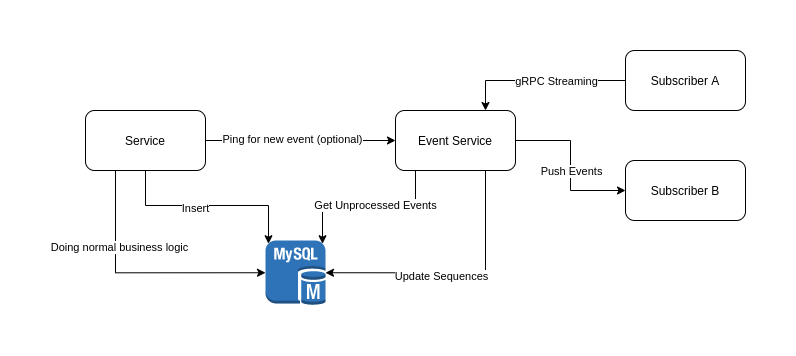

The diagram above was exported from draw.io. Its source (the exported page's mxGraphModel, read from the mxfile embedded in the PNG):
<mxGraphModel dx="1350" dy="806" grid="1" gridSize="10" guides="1" tooltips="1" connect="1" arrows="1" fold="1" page="1" pageScale="1" pageWidth="827" pageHeight="1169" math="0" shadow="0">
  <root>
    <mxCell id="0" />
    <mxCell id="1" parent="0" />
    <mxCell id="pn4r1jSE3xJrNz6mfzu7-4" value="" style="outlineConnect=0;dashed=0;verticalLabelPosition=bottom;verticalAlign=top;align=center;html=1;shape=mxgraph.aws3.mysql_db_instance;fillColor=#2E73B8;gradientColor=none;" vertex="1" parent="1">
      <mxGeometry x="390" y="410" width="60" height="64.5" as="geometry" />
    </mxCell>
    <mxCell id="pn4r1jSE3xJrNz6mfzu7-6" style="edgeStyle=orthogonalEdgeStyle;rounded=0;orthogonalLoop=1;jettySize=auto;html=1;exitX=0.5;exitY=1;exitDx=0;exitDy=0;entryX=0.05;entryY=0.05;entryDx=0;entryDy=0;entryPerimeter=0;" edge="1" parent="1" source="pn4r1jSE3xJrNz6mfzu7-5" target="pn4r1jSE3xJrNz6mfzu7-4">
      <mxGeometry relative="1" as="geometry" />
    </mxCell>
    <mxCell id="pn4r1jSE3xJrNz6mfzu7-11" value="Insert" style="edgeLabel;html=1;align=center;verticalAlign=middle;resizable=0;points=[];" vertex="1" connectable="0" parent="pn4r1jSE3xJrNz6mfzu7-6">
      <mxGeometry x="-0.1466" y="-2" relative="1" as="geometry">
        <mxPoint as="offset" />
      </mxGeometry>
    </mxCell>
    <mxCell id="pn4r1jSE3xJrNz6mfzu7-8" style="edgeStyle=orthogonalEdgeStyle;rounded=0;orthogonalLoop=1;jettySize=auto;html=1;exitX=1;exitY=0.5;exitDx=0;exitDy=0;entryX=0;entryY=0.5;entryDx=0;entryDy=0;" edge="1" parent="1" source="pn4r1jSE3xJrNz6mfzu7-5" target="pn4r1jSE3xJrNz6mfzu7-7">
      <mxGeometry relative="1" as="geometry" />
    </mxCell>
    <mxCell id="pn4r1jSE3xJrNz6mfzu7-15" value="Ping for new event (optional)" style="edgeLabel;html=1;align=center;verticalAlign=middle;resizable=0;points=[];" vertex="1" connectable="0" parent="pn4r1jSE3xJrNz6mfzu7-8">
      <mxGeometry x="-0.11" y="2" relative="1" as="geometry">
        <mxPoint x="1" as="offset" />
      </mxGeometry>
    </mxCell>
    <mxCell id="pn4r1jSE3xJrNz6mfzu7-17" style="edgeStyle=orthogonalEdgeStyle;rounded=0;orthogonalLoop=1;jettySize=auto;html=1;exitX=0.25;exitY=1;exitDx=0;exitDy=0;entryX=0;entryY=0.5;entryDx=0;entryDy=0;entryPerimeter=0;" edge="1" parent="1" source="pn4r1jSE3xJrNz6mfzu7-5" target="pn4r1jSE3xJrNz6mfzu7-4">
      <mxGeometry relative="1" as="geometry" />
    </mxCell>
    <mxCell id="pn4r1jSE3xJrNz6mfzu7-18" value="Doing normal business logic" style="edgeLabel;html=1;align=center;verticalAlign=middle;resizable=0;points=[];" vertex="1" connectable="0" parent="pn4r1jSE3xJrNz6mfzu7-17">
      <mxGeometry x="-0.3975" y="3" relative="1" as="geometry">
        <mxPoint as="offset" />
      </mxGeometry>
    </mxCell>
    <mxCell id="pn4r1jSE3xJrNz6mfzu7-5" value="Service" style="rounded=1;whiteSpace=wrap;html=1;" vertex="1" parent="1">
      <mxGeometry x="210" y="280" width="120" height="60" as="geometry" />
    </mxCell>
    <mxCell id="pn4r1jSE3xJrNz6mfzu7-9" value="Get Unprocessed Events" style="edgeStyle=orthogonalEdgeStyle;rounded=0;orthogonalLoop=1;jettySize=auto;html=1;exitX=0.5;exitY=1;exitDx=0;exitDy=0;entryX=0.95;entryY=0.05;entryDx=0;entryDy=0;entryPerimeter=0;" edge="1" parent="1" source="pn4r1jSE3xJrNz6mfzu7-7" target="pn4r1jSE3xJrNz6mfzu7-4">
      <mxGeometry x="0.1153" relative="1" as="geometry">
        <Array as="points">
          <mxPoint x="540" y="340" />
          <mxPoint x="540" y="375" />
          <mxPoint x="447" y="375" />
        </Array>
        <mxPoint as="offset" />
      </mxGeometry>
    </mxCell>
    <mxCell id="pn4r1jSE3xJrNz6mfzu7-13" style="edgeStyle=orthogonalEdgeStyle;rounded=0;orthogonalLoop=1;jettySize=auto;html=1;exitX=0.75;exitY=1;exitDx=0;exitDy=0;entryX=1;entryY=0.5;entryDx=0;entryDy=0;entryPerimeter=0;" edge="1" parent="1" source="pn4r1jSE3xJrNz6mfzu7-7" target="pn4r1jSE3xJrNz6mfzu7-4">
      <mxGeometry relative="1" as="geometry" />
    </mxCell>
    <mxCell id="pn4r1jSE3xJrNz6mfzu7-14" value="Update Sequences" style="edgeLabel;html=1;align=center;verticalAlign=middle;resizable=0;points=[];" vertex="1" connectable="0" parent="pn4r1jSE3xJrNz6mfzu7-13">
      <mxGeometry x="0.1231" y="3" relative="1" as="geometry">
        <mxPoint as="offset" />
      </mxGeometry>
    </mxCell>
    <mxCell id="pn4r1jSE3xJrNz6mfzu7-26" style="edgeStyle=orthogonalEdgeStyle;rounded=0;orthogonalLoop=1;jettySize=auto;html=1;exitX=1;exitY=0.5;exitDx=0;exitDy=0;entryX=0;entryY=0.5;entryDx=0;entryDy=0;" edge="1" parent="1" source="pn4r1jSE3xJrNz6mfzu7-7" target="pn4r1jSE3xJrNz6mfzu7-22">
      <mxGeometry relative="1" as="geometry" />
    </mxCell>
    <mxCell id="pn4r1jSE3xJrNz6mfzu7-28" value="Push Events" style="edgeLabel;html=1;align=center;verticalAlign=middle;resizable=0;points=[];" vertex="1" connectable="0" parent="pn4r1jSE3xJrNz6mfzu7-26">
      <mxGeometry x="0.15" relative="1" as="geometry">
        <mxPoint y="-7" as="offset" />
      </mxGeometry>
    </mxCell>
    <mxCell id="pn4r1jSE3xJrNz6mfzu7-7" value="Event Service" style="rounded=1;whiteSpace=wrap;html=1;" vertex="1" parent="1">
      <mxGeometry x="520" y="280" width="120" height="60" as="geometry" />
    </mxCell>
    <mxCell id="pn4r1jSE3xJrNz6mfzu7-24" style="edgeStyle=orthogonalEdgeStyle;rounded=0;orthogonalLoop=1;jettySize=auto;html=1;exitX=0;exitY=0.5;exitDx=0;exitDy=0;entryX=0.75;entryY=0;entryDx=0;entryDy=0;" edge="1" parent="1" source="pn4r1jSE3xJrNz6mfzu7-20" target="pn4r1jSE3xJrNz6mfzu7-7">
      <mxGeometry relative="1" as="geometry" />
    </mxCell>
    <mxCell id="pn4r1jSE3xJrNz6mfzu7-27" value="gRPC Streaming" style="edgeLabel;html=1;align=center;verticalAlign=middle;resizable=0;points=[];" vertex="1" connectable="0" parent="pn4r1jSE3xJrNz6mfzu7-24">
      <mxGeometry x="-0.3059" y="3" relative="1" as="geometry">
        <mxPoint x="-11" y="-3" as="offset" />
      </mxGeometry>
    </mxCell>
    <mxCell id="pn4r1jSE3xJrNz6mfzu7-20" value="Subscriber A" style="rounded=1;whiteSpace=wrap;html=1;" vertex="1" parent="1">
      <mxGeometry x="750" y="220" width="120" height="60" as="geometry" />
    </mxCell>
    <mxCell id="pn4r1jSE3xJrNz6mfzu7-22" value="Subscriber B" style="rounded=1;whiteSpace=wrap;html=1;" vertex="1" parent="1">
      <mxGeometry x="750" y="330" width="120" height="60" as="geometry" />
    </mxCell>
  </root>
</mxGraphModel>